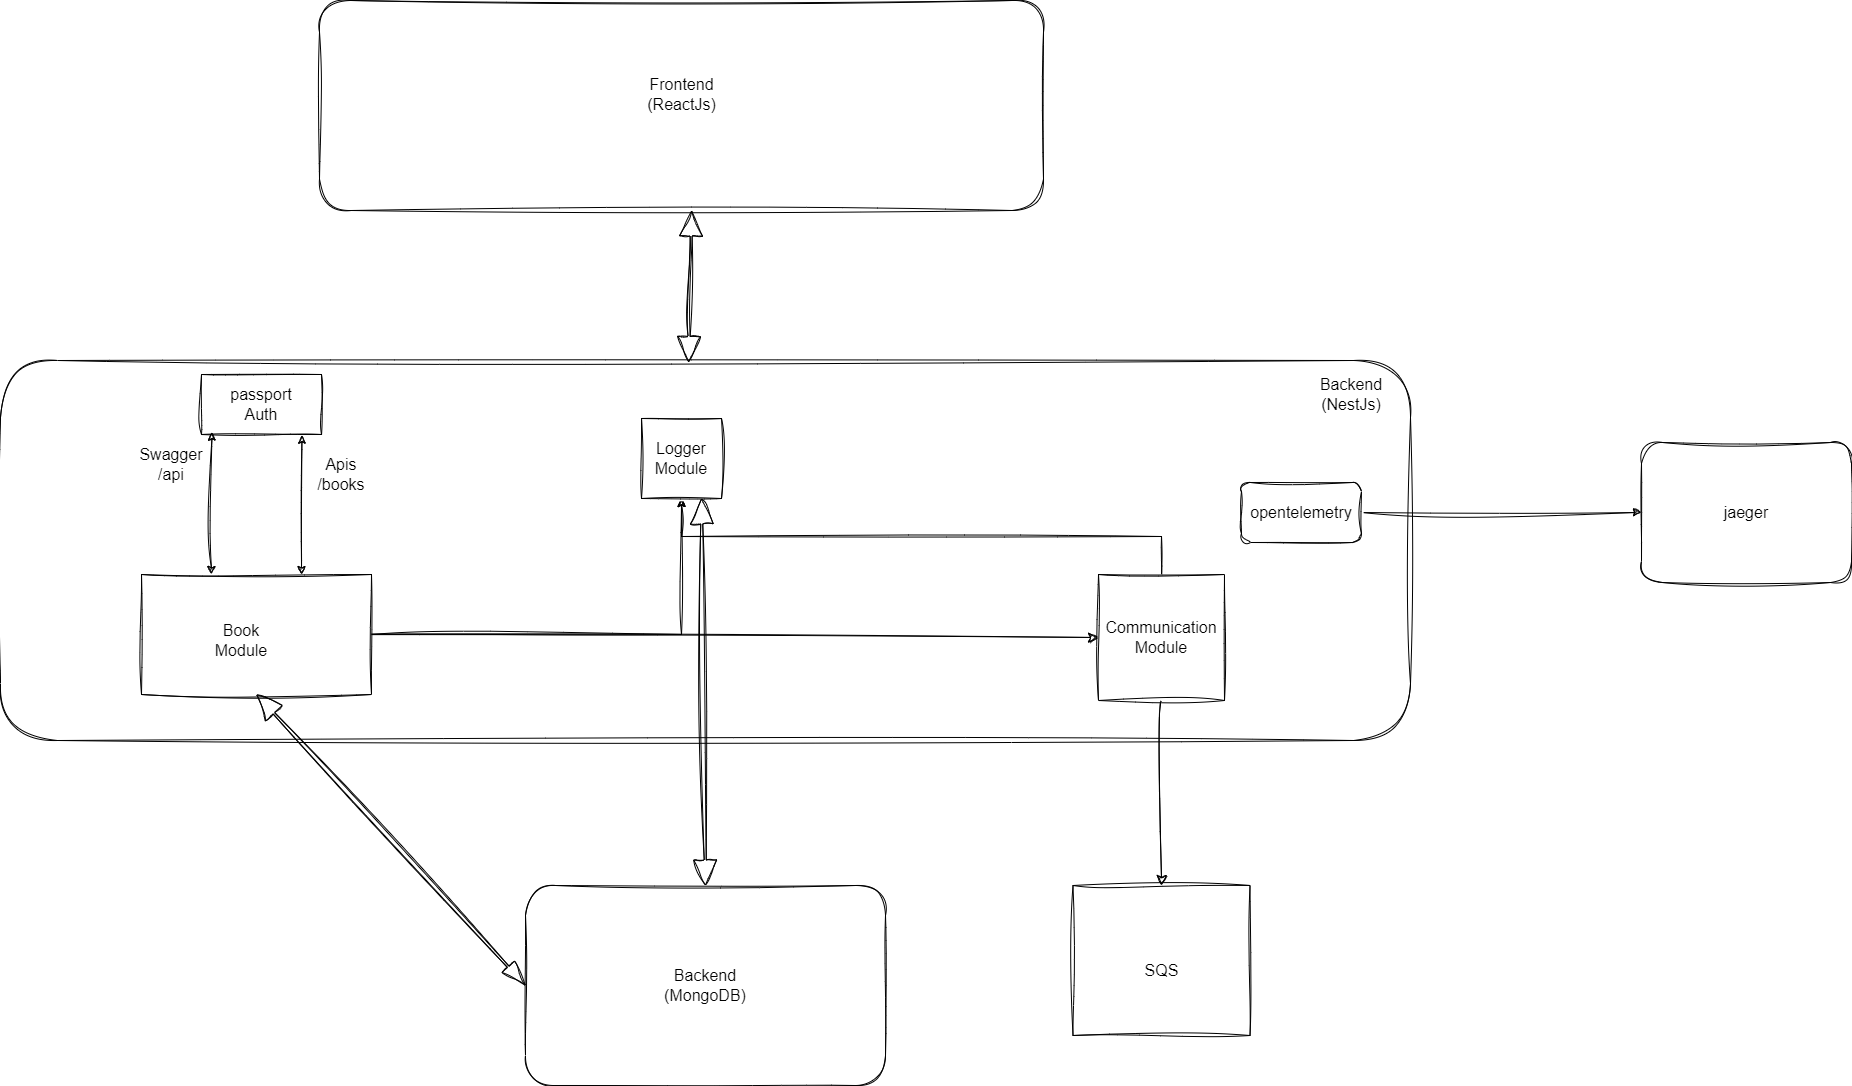

The diagram above was exported from draw.io. Its source (the exported page's mxGraphModel, read from the mxfile embedded in the PNG):
<mxGraphModel dx="2458" dy="1668" grid="1" gridSize="10" guides="1" tooltips="1" connect="1" arrows="1" fold="1" page="1" pageScale="1" pageWidth="850" pageHeight="1100" math="0" shadow="0">
  <root>
    <mxCell id="0" />
    <mxCell id="1" parent="0" />
    <mxCell id="2" value="" style="rounded=1;whiteSpace=wrap;html=1;hachureGap=4;fontFamily=Architects Daughter;fontSource=https%3A%2F%2Ffonts.googleapis.com%2Fcss%3Ffamily%3DArchitects%2BDaughter;sketch=1;curveFitting=1;jiggle=2;labelBackgroundColor=none;" vertex="1" parent="1">
      <mxGeometry x="-322" y="-20" width="724" height="210" as="geometry" />
    </mxCell>
    <mxCell id="3" value="Frontend&lt;div&gt;(ReactJs)&lt;/div&gt;" style="text;strokeColor=none;fillColor=none;html=1;align=center;verticalAlign=middle;whiteSpace=wrap;rounded=1;fontSize=16;sketch=1;curveFitting=1;jiggle=2;labelBackgroundColor=none;" vertex="1" parent="1">
      <mxGeometry x="10.5" y="50" width="59" height="48" as="geometry" />
    </mxCell>
    <mxCell id="4" value="" style="rounded=1;whiteSpace=wrap;html=1;hachureGap=4;fontFamily=Architects Daughter;fontSource=https%3A%2F%2Ffonts.googleapis.com%2Fcss%3Ffamily%3DArchitects%2BDaughter;sketch=1;curveFitting=1;jiggle=2;labelBackgroundColor=none;" vertex="1" parent="1">
      <mxGeometry x="-641" y="340" width="1410" height="380" as="geometry" />
    </mxCell>
    <mxCell id="5" value="Backend&lt;div&gt;(NestJs)&lt;/div&gt;" style="text;strokeColor=none;fillColor=none;html=1;align=center;verticalAlign=middle;whiteSpace=wrap;rounded=1;fontSize=16;sketch=1;curveFitting=1;jiggle=2;labelBackgroundColor=none;" vertex="1" parent="1">
      <mxGeometry x="680" y="350" width="60" height="48" as="geometry" />
    </mxCell>
    <mxCell id="6" value="" style="rounded=1;whiteSpace=wrap;html=1;hachureGap=4;fontFamily=Architects Daughter;fontSource=https%3A%2F%2Ffonts.googleapis.com%2Fcss%3Ffamily%3DArchitects%2BDaughter;sketch=1;curveFitting=1;jiggle=2;labelBackgroundColor=none;" vertex="1" parent="1">
      <mxGeometry x="-116" y="865" width="360" height="200" as="geometry" />
    </mxCell>
    <mxCell id="7" value="Backend&lt;div&gt;(MongoDB)&lt;/div&gt;" style="text;strokeColor=none;fillColor=none;html=1;align=center;verticalAlign=middle;whiteSpace=wrap;rounded=1;fontSize=16;sketch=1;curveFitting=1;jiggle=2;labelBackgroundColor=none;" vertex="1" parent="1">
      <mxGeometry x="34" y="941" width="60" height="48" as="geometry" />
    </mxCell>
    <mxCell id="8" style="edgeStyle=none;curved=1;rounded=0;sketch=1;hachureGap=4;jiggle=2;curveFitting=1;orthogonalLoop=1;jettySize=auto;html=1;exitX=1;exitY=0.5;exitDx=0;exitDy=0;entryX=0;entryY=0.5;entryDx=0;entryDy=0;fontFamily=Architects Daughter;fontSource=https%3A%2F%2Ffonts.googleapis.com%2Fcss%3Ffamily%3DArchitects%2BDaughter;fontSize=12;startSize=8;endSize=8;" edge="1" parent="1" source="21" target="12">
      <mxGeometry relative="1" as="geometry">
        <mxPoint x="-264" y="617" as="sourcePoint" />
      </mxGeometry>
    </mxCell>
    <mxCell id="9" style="edgeStyle=orthogonalEdgeStyle;rounded=0;sketch=1;hachureGap=4;jiggle=2;curveFitting=1;orthogonalLoop=1;jettySize=auto;html=1;entryX=0.5;entryY=1;entryDx=0;entryDy=0;fontFamily=Architects Daughter;fontSource=https%3A%2F%2Ffonts.googleapis.com%2Fcss%3Ffamily%3DArchitects%2BDaughter;exitX=1;exitY=0.5;exitDx=0;exitDy=0;" edge="1" parent="1" source="21" target="17">
      <mxGeometry relative="1" as="geometry">
        <mxPoint x="-264" y="617" as="sourcePoint" />
      </mxGeometry>
    </mxCell>
    <mxCell id="10" style="edgeStyle=none;curved=1;rounded=0;sketch=1;hachureGap=4;jiggle=2;curveFitting=1;orthogonalLoop=1;jettySize=auto;html=1;exitX=0.5;exitY=1;exitDx=0;exitDy=0;entryX=0.5;entryY=0;entryDx=0;entryDy=0;fontFamily=Architects Daughter;fontSource=https%3A%2F%2Ffonts.googleapis.com%2Fcss%3Ffamily%3DArchitects%2BDaughter;fontSize=12;startSize=8;endSize=8;labelBackgroundColor=none;fontColor=default;" edge="1" parent="1" source="12" target="15">
      <mxGeometry relative="1" as="geometry" />
    </mxCell>
    <mxCell id="11" style="edgeStyle=orthogonalEdgeStyle;rounded=0;sketch=1;hachureGap=4;jiggle=2;curveFitting=1;orthogonalLoop=1;jettySize=auto;html=1;exitX=0.5;exitY=0;exitDx=0;exitDy=0;entryX=0.5;entryY=1;entryDx=0;entryDy=0;fontFamily=Architects Daughter;fontSource=https%3A%2F%2Ffonts.googleapis.com%2Fcss%3Ffamily%3DArchitects%2BDaughter;" edge="1" parent="1" source="12" target="17">
      <mxGeometry relative="1" as="geometry" />
    </mxCell>
    <mxCell id="12" value="" style="whiteSpace=wrap;html=1;aspect=fixed;sketch=1;hachureGap=4;jiggle=2;curveFitting=1;fontFamily=Architects Daughter;fontSource=https%3A%2F%2Ffonts.googleapis.com%2Fcss%3Ffamily%3DArchitects%2BDaughter;labelBackgroundColor=none;" vertex="1" parent="1">
      <mxGeometry x="457" y="554" width="126" height="126" as="geometry" />
    </mxCell>
    <mxCell id="13" value="Communication Module" style="text;strokeColor=none;fillColor=none;html=1;align=center;verticalAlign=middle;whiteSpace=wrap;rounded=1;fontSize=16;sketch=1;curveFitting=1;jiggle=2;labelBackgroundColor=none;" vertex="1" parent="1">
      <mxGeometry x="500" y="587" width="40" height="60" as="geometry" />
    </mxCell>
    <mxCell id="14" value="" style="shape=flexArrow;endArrow=classic;startArrow=classic;html=1;rounded=0;sketch=1;hachureGap=4;jiggle=2;curveFitting=1;fontFamily=Architects Daughter;fontSource=https%3A%2F%2Ffonts.googleapis.com%2Fcss%3Ffamily%3DArchitects%2BDaughter;fontSize=12;startSize=8;endSize=8;curved=1;entryX=0.514;entryY=1;entryDx=0;entryDy=0;entryPerimeter=0;labelBackgroundColor=none;fontColor=default;width=2;exitX=0.488;exitY=0.004;exitDx=0;exitDy=0;exitPerimeter=0;" edge="1" parent="1" source="4" target="2">
      <mxGeometry width="100" height="100" relative="1" as="geometry">
        <mxPoint x="50" y="340" as="sourcePoint" />
        <mxPoint x="454" y="380" as="targetPoint" />
      </mxGeometry>
    </mxCell>
    <mxCell id="15" value="" style="rounded=0;whiteSpace=wrap;html=1;sketch=1;hachureGap=4;jiggle=2;curveFitting=1;fontFamily=Architects Daughter;fontSource=https%3A%2F%2Ffonts.googleapis.com%2Fcss%3Ffamily%3DArchitects%2BDaughter;labelBackgroundColor=none;" vertex="1" parent="1">
      <mxGeometry x="431.5" y="865" width="177" height="150" as="geometry" />
    </mxCell>
    <mxCell id="16" value="SQS" style="text;strokeColor=none;fillColor=none;html=1;align=center;verticalAlign=middle;whiteSpace=wrap;rounded=1;fontSize=16;sketch=1;curveFitting=1;jiggle=2;labelBackgroundColor=none;" vertex="1" parent="1">
      <mxGeometry x="490.75" y="920" width="58.5" height="60" as="geometry" />
    </mxCell>
    <mxCell id="17" value="" style="whiteSpace=wrap;html=1;aspect=fixed;sketch=1;hachureGap=4;jiggle=2;curveFitting=1;fontFamily=Architects Daughter;fontSource=https%3A%2F%2Ffonts.googleapis.com%2Fcss%3Ffamily%3DArchitects%2BDaughter;" vertex="1" parent="1">
      <mxGeometry y="398" width="80" height="80" as="geometry" />
    </mxCell>
    <mxCell id="18" value="&lt;div&gt;Logger Module&lt;/div&gt;" style="text;strokeColor=none;fillColor=none;html=1;align=center;verticalAlign=middle;whiteSpace=wrap;rounded=1;fontSize=16;sketch=1;curveFitting=1;jiggle=2;labelBackgroundColor=none;" vertex="1" parent="1">
      <mxGeometry x="10" y="414" width="60" height="48" as="geometry" />
    </mxCell>
    <mxCell id="19" value="" style="shape=flexArrow;endArrow=classic;startArrow=classic;html=1;rounded=0;sketch=1;hachureGap=4;jiggle=2;curveFitting=1;fontFamily=Architects Daughter;fontSource=https%3A%2F%2Ffonts.googleapis.com%2Fcss%3Ffamily%3DArchitects%2BDaughter;fontSize=12;startSize=8;endSize=8;curved=1;entryX=0.5;entryY=1;entryDx=0;entryDy=0;labelBackgroundColor=none;fontColor=default;width=2;startWidth=14;exitX=0;exitY=0.5;exitDx=0;exitDy=0;" edge="1" parent="1" source="6" target="21">
      <mxGeometry width="100" height="100" relative="1" as="geometry">
        <mxPoint x="449" y="970" as="sourcePoint" />
        <mxPoint x="-327" y="679.9999999999998" as="targetPoint" />
      </mxGeometry>
    </mxCell>
    <mxCell id="20" value="" style="shape=flexArrow;endArrow=classic;startArrow=classic;html=1;rounded=0;sketch=1;hachureGap=4;jiggle=2;curveFitting=1;fontFamily=Architects Daughter;fontSource=https%3A%2F%2Ffonts.googleapis.com%2Fcss%3Ffamily%3DArchitects%2BDaughter;fontSize=12;startSize=8;endSize=8;curved=1;exitX=0.5;exitY=0;exitDx=0;exitDy=0;entryX=0.75;entryY=1;entryDx=0;entryDy=0;labelBackgroundColor=none;fontColor=default;width=2;" edge="1" parent="1" source="6" target="17">
      <mxGeometry width="100" height="100" relative="1" as="geometry">
        <mxPoint x="154" y="716" as="sourcePoint" />
        <mxPoint x="150" y="430" as="targetPoint" />
      </mxGeometry>
    </mxCell>
    <mxCell id="21" value="" style="rounded=0;whiteSpace=wrap;html=1;sketch=1;hachureGap=4;jiggle=2;curveFitting=1;fontFamily=Architects Daughter;fontSource=https%3A%2F%2Ffonts.googleapis.com%2Fcss%3Ffamily%3DArchitects%2BDaughter;" vertex="1" parent="1">
      <mxGeometry x="-500" y="554" width="230" height="120" as="geometry" />
    </mxCell>
    <mxCell id="22" value="Book Module" style="text;strokeColor=none;fillColor=none;html=1;align=center;verticalAlign=middle;whiteSpace=wrap;rounded=1;fontSize=16;sketch=1;curveFitting=1;jiggle=2;labelBackgroundColor=none;" vertex="1" parent="1">
      <mxGeometry x="-420" y="590" width="40" height="60" as="geometry" />
    </mxCell>
    <mxCell id="23" value="" style="endArrow=classic;startArrow=classic;html=1;rounded=0;sketch=1;hachureGap=4;jiggle=2;curveFitting=1;fontFamily=Architects Daughter;fontSource=https%3A%2F%2Ffonts.googleapis.com%2Fcss%3Ffamily%3DArchitects%2BDaughter;exitX=0.702;exitY=-0.019;exitDx=0;exitDy=0;exitPerimeter=0;entryX=0.087;entryY=0.962;entryDx=0;entryDy=0;entryPerimeter=0;" edge="1" parent="1" target="27">
      <mxGeometry width="50" height="50" relative="1" as="geometry">
        <mxPoint x="-430" y="554" as="sourcePoint" />
        <mxPoint x="-429" y="420" as="targetPoint" />
      </mxGeometry>
    </mxCell>
    <mxCell id="24" value="" style="endArrow=classic;startArrow=classic;html=1;rounded=0;sketch=1;hachureGap=4;jiggle=2;curveFitting=1;fontFamily=Architects Daughter;fontSource=https%3A%2F%2Ffonts.googleapis.com%2Fcss%3Ffamily%3DArchitects%2BDaughter;exitX=0.702;exitY=-0.019;exitDx=0;exitDy=0;exitPerimeter=0;entryX=0.837;entryY=1.012;entryDx=0;entryDy=0;entryPerimeter=0;" edge="1" parent="1" target="27">
      <mxGeometry width="50" height="50" relative="1" as="geometry">
        <mxPoint x="-340" y="554" as="sourcePoint" />
        <mxPoint x="-339" y="430" as="targetPoint" />
      </mxGeometry>
    </mxCell>
    <mxCell id="25" value="Apis&lt;div&gt;/books&lt;/div&gt;" style="text;strokeColor=none;fillColor=none;html=1;align=center;verticalAlign=middle;whiteSpace=wrap;rounded=1;fontSize=16;sketch=1;curveFitting=1;jiggle=2;labelBackgroundColor=none;" vertex="1" parent="1">
      <mxGeometry x="-330" y="430" width="60" height="48" as="geometry" />
    </mxCell>
    <mxCell id="26" value="Swagger&lt;div&gt;/api&lt;/div&gt;" style="text;strokeColor=none;fillColor=none;html=1;align=center;verticalAlign=middle;whiteSpace=wrap;rounded=1;fontSize=16;sketch=1;curveFitting=1;jiggle=2;labelBackgroundColor=none;" vertex="1" parent="1">
      <mxGeometry x="-500" y="420" width="60" height="48" as="geometry" />
    </mxCell>
    <mxCell id="27" value="" style="rounded=0;whiteSpace=wrap;html=1;sketch=1;hachureGap=4;jiggle=2;curveFitting=1;fontFamily=Architects Daughter;fontSource=https%3A%2F%2Ffonts.googleapis.com%2Fcss%3Ffamily%3DArchitects%2BDaughter;" vertex="1" parent="1">
      <mxGeometry x="-440" y="354" width="120" height="60" as="geometry" />
    </mxCell>
    <mxCell id="28" value="passport Auth" style="text;strokeColor=none;fillColor=none;html=1;align=center;verticalAlign=middle;whiteSpace=wrap;rounded=1;fontSize=16;sketch=1;curveFitting=1;jiggle=2;labelBackgroundColor=none;" vertex="1" parent="1">
      <mxGeometry x="-410" y="360" width="60" height="48" as="geometry" />
    </mxCell>
    <mxCell id="29" value="" style="rounded=1;whiteSpace=wrap;html=1;sketch=1;hachureGap=4;jiggle=2;curveFitting=1;fontFamily=Architects Daughter;fontSource=https%3A%2F%2Ffonts.googleapis.com%2Fcss%3Ffamily%3DArchitects%2BDaughter;" vertex="1" parent="1">
      <mxGeometry x="1000" y="422" width="210" height="140" as="geometry" />
    </mxCell>
    <mxCell id="30" value="jaeger" style="text;strokeColor=none;fillColor=none;html=1;align=center;verticalAlign=middle;whiteSpace=wrap;rounded=1;fontSize=16;sketch=1;curveFitting=1;jiggle=2;labelBackgroundColor=none;" vertex="1" parent="1">
      <mxGeometry x="1065" y="462" width="80" height="60" as="geometry" />
    </mxCell>
    <mxCell id="31" style="edgeStyle=orthogonalEdgeStyle;rounded=0;sketch=1;hachureGap=4;jiggle=2;curveFitting=1;orthogonalLoop=1;jettySize=auto;html=1;exitX=1;exitY=0.5;exitDx=0;exitDy=0;entryX=0;entryY=0.5;entryDx=0;entryDy=0;fontFamily=Architects Daughter;fontSource=https%3A%2F%2Ffonts.googleapis.com%2Fcss%3Ffamily%3DArchitects%2BDaughter;" edge="1" parent="1" source="32" target="29">
      <mxGeometry relative="1" as="geometry" />
    </mxCell>
    <mxCell id="32" value="" style="rounded=1;whiteSpace=wrap;html=1;sketch=1;hachureGap=4;jiggle=2;curveFitting=1;fontFamily=Architects Daughter;fontSource=https%3A%2F%2Ffonts.googleapis.com%2Fcss%3Ffamily%3DArchitects%2BDaughter;" vertex="1" parent="1">
      <mxGeometry x="600" y="462" width="120" height="60" as="geometry" />
    </mxCell>
    <mxCell id="33" value="opentelemetry" style="text;strokeColor=none;fillColor=none;html=1;align=center;verticalAlign=middle;whiteSpace=wrap;rounded=1;fontSize=16;sketch=1;curveFitting=1;jiggle=2;labelBackgroundColor=none;arcSize=50;" vertex="1" parent="1">
      <mxGeometry x="630" y="468" width="60" height="48" as="geometry" />
    </mxCell>
  </root>
</mxGraphModel>